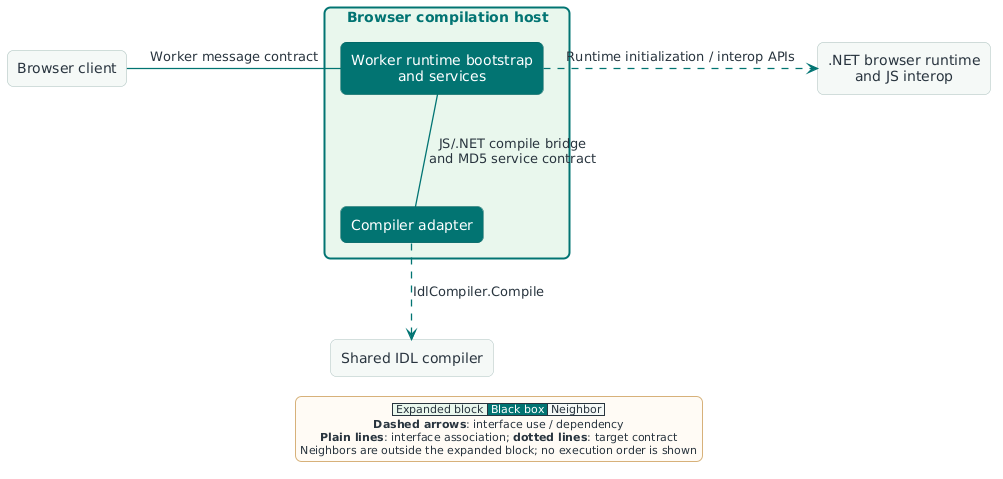

The diagram above was rendered by PlantUML. Its source (embedded in the PNG):
@startuml
' Wireloom palette and typography; default top-to-bottom layout.
skinparam componentStyle rectangle
skinparam shadowing false
skinparam backgroundColor #FFFFFF
skinparam defaultFontName Segoe UI
skinparam defaultFontColor #29353F
skinparam ArrowColor #027473
skinparam ArrowThickness 1.3
skinparam DefaultTextAlignment center
skinparam actorBorderColor #027473
skinparam actorBackgroundColor #F0F8F3
skinparam actorFontColor #29353F
skinparam legendBackgroundColor #FFFBF5
skinparam legendBorderColor #D6B17A
skinparam legendFontColor #29353F
skinparam roundcorner 12
skinparam wrapWidth 550
skinparam nodesep 45
skinparam ranksep 80
skinparam rectangle {
  BackgroundColor #F5F8F7
  BorderColor #A8BFBB
  FontColor #29353F
}
skinparam rectangle<<product>> {
  BackgroundColor #E9F7ED
  BorderColor #027473
  BorderThickness 2
  FontColor #027473
  FontSize 16
  FontStyle bold
}
skinparam rectangle<<whitebox>> {
  BackgroundColor #E9F7ED
  BorderColor #027473
  BorderThickness 2
  FontColor #027473
  FontStyle bold
}
skinparam rectangle<<blackbox>> {
  BackgroundColor #027473
  BorderColor #005E5D
  FontColor #FFFFFF
}
skinparam rectangle<<neighbor>> {
  BackgroundColor #F5F8F7
  BorderColor #A8BFBB
  FontColor #29353F
}
hide stereotype


skinparam legendFontSize 11
legend bottom
  |<#E9F7ED> Expanded block |<#027473><color:white> Black box </color>|<#F5F8F7> Neighbor |
  **Dashed arrows**: interface use / dependency
  **Plain lines**: interface association; **dotted lines**: target contract
  Neighbors are outside the expanded block; no execution order is shown
endlegend



rectangle "Browser client" as client <<neighbor>>
rectangle "Shared IDL compiler" as compiler <<neighbor>>
rectangle ".NET browser runtime\nand JS interop" as runtime <<neighbor>>
rectangle "Browser compilation host" as host <<whitebox>> {
  rectangle "Worker runtime bootstrap\nand services" as bootstrap <<blackbox>>
  rectangle "Compiler adapter" as adapter <<blackbox>>

  bootstrap -- adapter : JS/.NET compile bridge\nand MD5 service contract
}

client -right- bootstrap : Worker message contract
bootstrap .right.> runtime : Runtime initialization / interop APIs
adapter .down.> compiler : IdlCompiler.Compile
@enduml